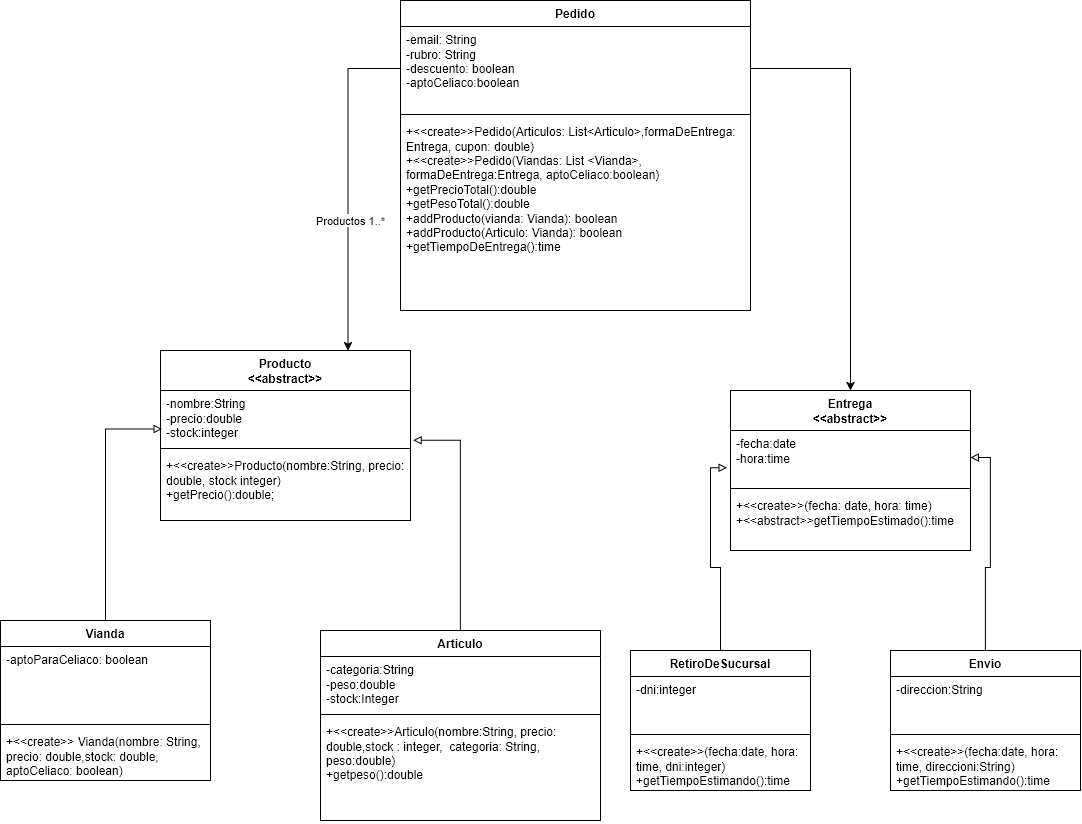

The diagram above was exported from draw.io. Its source (the exported page's mxGraphModel, read from the mxfile embedded in the PNG):
<mxGraphModel dx="2108" dy="1845" grid="1" gridSize="10" guides="1" tooltips="1" connect="1" arrows="1" fold="1" page="1" pageScale="1" pageWidth="827" pageHeight="1169" math="0" shadow="0">
  <root>
    <mxCell id="0" />
    <mxCell id="1" parent="0" />
    <mxCell id="X52YSDNMsktm6V_AEGyP-9" value="&lt;div&gt;Producto&lt;/div&gt;&lt;div&gt;&amp;lt;&amp;lt;abstract&amp;gt;&amp;gt;&lt;/div&gt;" style="swimlane;fontStyle=1;align=center;verticalAlign=top;childLayout=stackLayout;horizontal=1;startSize=40;horizontalStack=0;resizeParent=1;resizeParentMax=0;resizeLast=0;collapsible=1;marginBottom=0;whiteSpace=wrap;html=1;" parent="1" vertex="1">
      <mxGeometry x="110" y="170" width="250" height="170" as="geometry" />
    </mxCell>
    <mxCell id="X52YSDNMsktm6V_AEGyP-10" value="&lt;div&gt;-nombre:String&lt;/div&gt;&lt;div&gt;-precio:double&lt;/div&gt;&lt;div&gt;-stock:integer&lt;/div&gt;" style="text;strokeColor=none;fillColor=none;align=left;verticalAlign=top;spacingLeft=4;spacingRight=4;overflow=hidden;rotatable=0;points=[[0,0.5],[1,0.5]];portConstraint=eastwest;whiteSpace=wrap;html=1;" parent="X52YSDNMsktm6V_AEGyP-9" vertex="1">
      <mxGeometry y="40" width="250" height="54" as="geometry" />
    </mxCell>
    <mxCell id="X52YSDNMsktm6V_AEGyP-11" value="" style="line;strokeWidth=1;fillColor=none;align=left;verticalAlign=middle;spacingTop=-1;spacingLeft=3;spacingRight=3;rotatable=0;labelPosition=right;points=[];portConstraint=eastwest;strokeColor=inherit;" parent="X52YSDNMsktm6V_AEGyP-9" vertex="1">
      <mxGeometry y="94" width="250" height="8" as="geometry" />
    </mxCell>
    <mxCell id="X52YSDNMsktm6V_AEGyP-12" value="+&amp;lt;&amp;lt;create&amp;gt;&amp;gt;Producto(nombre:String, precio: double, stock integer)&lt;div&gt;+getPrecio():double;&lt;/div&gt;" style="text;strokeColor=none;fillColor=none;align=left;verticalAlign=top;spacingLeft=4;spacingRight=4;overflow=hidden;rotatable=0;points=[[0,0.5],[1,0.5]];portConstraint=eastwest;whiteSpace=wrap;html=1;" parent="X52YSDNMsktm6V_AEGyP-9" vertex="1">
      <mxGeometry y="102" width="250" height="68" as="geometry" />
    </mxCell>
    <mxCell id="X52YSDNMsktm6V_AEGyP-14" value="Pedido" style="swimlane;fontStyle=1;align=center;verticalAlign=top;childLayout=stackLayout;horizontal=1;startSize=26;horizontalStack=0;resizeParent=1;resizeParentMax=0;resizeLast=0;collapsible=1;marginBottom=0;whiteSpace=wrap;html=1;" parent="1" vertex="1">
      <mxGeometry x="350" y="-180" width="350" height="310" as="geometry" />
    </mxCell>
    <mxCell id="X52YSDNMsktm6V_AEGyP-15" value="&lt;div&gt;-email: String&lt;/div&gt;&lt;div&gt;-rubro: String&lt;/div&gt;&lt;div&gt;-descuento: boolean&lt;/div&gt;&lt;div&gt;-aptoCeliaco:boolean&amp;nbsp;&lt;/div&gt;" style="text;strokeColor=none;fillColor=none;align=left;verticalAlign=top;spacingLeft=4;spacingRight=4;overflow=hidden;rotatable=0;points=[[0,0.5],[1,0.5]];portConstraint=eastwest;whiteSpace=wrap;html=1;" parent="X52YSDNMsktm6V_AEGyP-14" vertex="1">
      <mxGeometry y="26" width="350" height="84" as="geometry" />
    </mxCell>
    <mxCell id="X52YSDNMsktm6V_AEGyP-16" value="" style="line;strokeWidth=1;fillColor=none;align=left;verticalAlign=middle;spacingTop=-1;spacingLeft=3;spacingRight=3;rotatable=0;labelPosition=right;points=[];portConstraint=eastwest;strokeColor=inherit;" parent="X52YSDNMsktm6V_AEGyP-14" vertex="1">
      <mxGeometry y="110" width="350" height="8" as="geometry" />
    </mxCell>
    <mxCell id="X52YSDNMsktm6V_AEGyP-17" value="&lt;div&gt;+&amp;lt;&amp;lt;create&amp;gt;&amp;gt;Pedido(Articulos: List&amp;lt;Articulo&amp;gt;,formaDeEntrega: Entrega, cupon: double)&lt;/div&gt;&lt;div&gt;+&amp;lt;&amp;lt;create&amp;gt;&amp;gt;Pedido(Viandas: List &amp;lt;Vianda&amp;gt;, formaDeEntrega:Entrega, aptoCeliaco:boolean)&lt;/div&gt;&lt;div&gt;+getPrecioTotal():double&lt;/div&gt;&lt;div&gt;+getPesoTotal():double&lt;/div&gt;&lt;div&gt;+addProducto(vianda: Vianda): boolean&lt;/div&gt;&lt;div&gt;&lt;div&gt;+addProducto(Articulo: Vianda): boolean&lt;/div&gt;+getTiempoDeEntrega():time&lt;/div&gt;&lt;div&gt;&lt;br&gt;&lt;/div&gt;&lt;div&gt;&lt;br&gt;&lt;/div&gt;&lt;div&gt;&lt;br&gt;&lt;/div&gt;&lt;div&gt;&lt;br&gt;&lt;/div&gt;" style="text;strokeColor=none;fillColor=none;align=left;verticalAlign=top;spacingLeft=4;spacingRight=4;overflow=hidden;rotatable=0;points=[[0,0.5],[1,0.5]];portConstraint=eastwest;whiteSpace=wrap;html=1;" parent="X52YSDNMsktm6V_AEGyP-14" vertex="1">
      <mxGeometry y="118" width="350" height="192" as="geometry" />
    </mxCell>
    <mxCell id="X52YSDNMsktm6V_AEGyP-18" value="&lt;div&gt;Entrega&lt;/div&gt;&amp;lt;&amp;lt;abstract&amp;gt;&amp;gt;" style="swimlane;fontStyle=1;align=center;verticalAlign=top;childLayout=stackLayout;horizontal=1;startSize=40;horizontalStack=0;resizeParent=1;resizeParentMax=0;resizeLast=0;collapsible=1;marginBottom=0;whiteSpace=wrap;html=1;" parent="1" vertex="1">
      <mxGeometry x="680" y="210" width="240" height="160" as="geometry" />
    </mxCell>
    <mxCell id="X52YSDNMsktm6V_AEGyP-19" value="&lt;div&gt;-fecha:date&lt;/div&gt;&lt;div&gt;-hora:time&lt;/div&gt;" style="text;strokeColor=none;fillColor=none;align=left;verticalAlign=top;spacingLeft=4;spacingRight=4;overflow=hidden;rotatable=0;points=[[0,0.5],[1,0.5]];portConstraint=eastwest;whiteSpace=wrap;html=1;" parent="X52YSDNMsktm6V_AEGyP-18" vertex="1">
      <mxGeometry y="40" width="240" height="54" as="geometry" />
    </mxCell>
    <mxCell id="X52YSDNMsktm6V_AEGyP-20" value="" style="line;strokeWidth=1;fillColor=none;align=left;verticalAlign=middle;spacingTop=-1;spacingLeft=3;spacingRight=3;rotatable=0;labelPosition=right;points=[];portConstraint=eastwest;strokeColor=inherit;" parent="X52YSDNMsktm6V_AEGyP-18" vertex="1">
      <mxGeometry y="94" width="240" height="8" as="geometry" />
    </mxCell>
    <mxCell id="X52YSDNMsktm6V_AEGyP-21" value="&lt;div&gt;+&amp;lt;&amp;lt;create&amp;gt;&amp;gt;(fecha: date, hora: time)&lt;/div&gt;&lt;div&gt;+&amp;lt;&amp;lt;abstract&amp;gt;&amp;gt;getTiempoEstimado():time&lt;/div&gt;" style="text;strokeColor=none;fillColor=none;align=left;verticalAlign=top;spacingLeft=4;spacingRight=4;overflow=hidden;rotatable=0;points=[[0,0.5],[1,0.5]];portConstraint=eastwest;whiteSpace=wrap;html=1;" parent="X52YSDNMsktm6V_AEGyP-18" vertex="1">
      <mxGeometry y="102" width="240" height="58" as="geometry" />
    </mxCell>
    <mxCell id="GdJYXhTRl9g1c_2mjZV--7" style="edgeStyle=orthogonalEdgeStyle;rounded=0;orthogonalLoop=1;jettySize=auto;html=1;exitX=0.5;exitY=0;exitDx=0;exitDy=0;entryX=1;entryY=0.5;entryDx=0;entryDy=0;endArrow=block;endFill=0;" edge="1" parent="1" source="X52YSDNMsktm6V_AEGyP-22" target="X52YSDNMsktm6V_AEGyP-19">
      <mxGeometry relative="1" as="geometry" />
    </mxCell>
    <mxCell id="X52YSDNMsktm6V_AEGyP-22" value="Envio" style="swimlane;fontStyle=1;align=center;verticalAlign=top;childLayout=stackLayout;horizontal=1;startSize=26;horizontalStack=0;resizeParent=1;resizeParentMax=0;resizeLast=0;collapsible=1;marginBottom=0;whiteSpace=wrap;html=1;" parent="1" vertex="1">
      <mxGeometry x="840" y="470" width="190" height="140" as="geometry" />
    </mxCell>
    <mxCell id="X52YSDNMsktm6V_AEGyP-23" value="&lt;div&gt;-direccion:String&lt;/div&gt;&lt;div&gt;&lt;br&gt;&lt;/div&gt;" style="text;strokeColor=none;fillColor=none;align=left;verticalAlign=top;spacingLeft=4;spacingRight=4;overflow=hidden;rotatable=0;points=[[0,0.5],[1,0.5]];portConstraint=eastwest;whiteSpace=wrap;html=1;" parent="X52YSDNMsktm6V_AEGyP-22" vertex="1">
      <mxGeometry y="26" width="190" height="54" as="geometry" />
    </mxCell>
    <mxCell id="X52YSDNMsktm6V_AEGyP-24" value="" style="line;strokeWidth=1;fillColor=none;align=left;verticalAlign=middle;spacingTop=-1;spacingLeft=3;spacingRight=3;rotatable=0;labelPosition=right;points=[];portConstraint=eastwest;strokeColor=inherit;" parent="X52YSDNMsktm6V_AEGyP-22" vertex="1">
      <mxGeometry y="80" width="190" height="8" as="geometry" />
    </mxCell>
    <mxCell id="X52YSDNMsktm6V_AEGyP-25" value="&lt;div&gt;+&amp;lt;&amp;lt;create&amp;gt;&amp;gt;(fecha:date, hora: time, direccioni:String)&lt;/div&gt;&lt;div&gt;+getTiempoEstimando():time&lt;/div&gt;" style="text;strokeColor=none;fillColor=none;align=left;verticalAlign=top;spacingLeft=4;spacingRight=4;overflow=hidden;rotatable=0;points=[[0,0.5],[1,0.5]];portConstraint=eastwest;whiteSpace=wrap;html=1;" parent="X52YSDNMsktm6V_AEGyP-22" vertex="1">
      <mxGeometry y="88" width="190" height="52" as="geometry" />
    </mxCell>
    <mxCell id="X52YSDNMsktm6V_AEGyP-26" value="RetiroDeSucursal" style="swimlane;fontStyle=1;align=center;verticalAlign=top;childLayout=stackLayout;horizontal=1;startSize=26;horizontalStack=0;resizeParent=1;resizeParentMax=0;resizeLast=0;collapsible=1;marginBottom=0;whiteSpace=wrap;html=1;" parent="1" vertex="1">
      <mxGeometry x="580" y="470" width="180" height="140" as="geometry" />
    </mxCell>
    <mxCell id="X52YSDNMsktm6V_AEGyP-27" value="&lt;div&gt;-dni:integer&lt;/div&gt;&lt;div&gt;&lt;br&gt;&lt;/div&gt;" style="text;strokeColor=none;fillColor=none;align=left;verticalAlign=top;spacingLeft=4;spacingRight=4;overflow=hidden;rotatable=0;points=[[0,0.5],[1,0.5]];portConstraint=eastwest;whiteSpace=wrap;html=1;" parent="X52YSDNMsktm6V_AEGyP-26" vertex="1">
      <mxGeometry y="26" width="180" height="54" as="geometry" />
    </mxCell>
    <mxCell id="X52YSDNMsktm6V_AEGyP-28" value="" style="line;strokeWidth=1;fillColor=none;align=left;verticalAlign=middle;spacingTop=-1;spacingLeft=3;spacingRight=3;rotatable=0;labelPosition=right;points=[];portConstraint=eastwest;strokeColor=inherit;" parent="X52YSDNMsktm6V_AEGyP-26" vertex="1">
      <mxGeometry y="80" width="180" height="8" as="geometry" />
    </mxCell>
    <mxCell id="X52YSDNMsktm6V_AEGyP-29" value="&lt;div&gt;+&amp;lt;&amp;lt;create&amp;gt;&amp;gt;(fecha:date, hora: time, dni:integer)&lt;/div&gt;&lt;div&gt;+getTiempoEstimando():time&lt;/div&gt;" style="text;strokeColor=none;fillColor=none;align=left;verticalAlign=top;spacingLeft=4;spacingRight=4;overflow=hidden;rotatable=0;points=[[0,0.5],[1,0.5]];portConstraint=eastwest;whiteSpace=wrap;html=1;" parent="X52YSDNMsktm6V_AEGyP-26" vertex="1">
      <mxGeometry y="88" width="180" height="52" as="geometry" />
    </mxCell>
    <mxCell id="X52YSDNMsktm6V_AEGyP-30" value="Articulo" style="swimlane;fontStyle=1;align=center;verticalAlign=top;childLayout=stackLayout;horizontal=1;startSize=26;horizontalStack=0;resizeParent=1;resizeParentMax=0;resizeLast=0;collapsible=1;marginBottom=0;whiteSpace=wrap;html=1;" parent="1" vertex="1">
      <mxGeometry x="270" y="450" width="280" height="190" as="geometry" />
    </mxCell>
    <mxCell id="X52YSDNMsktm6V_AEGyP-31" value="&lt;div&gt;-categoria:String&lt;/div&gt;&lt;div&gt;-peso:double&lt;/div&gt;&lt;div&gt;-stock:Integer&lt;/div&gt;" style="text;strokeColor=none;fillColor=none;align=left;verticalAlign=top;spacingLeft=4;spacingRight=4;overflow=hidden;rotatable=0;points=[[0,0.5],[1,0.5]];portConstraint=eastwest;whiteSpace=wrap;html=1;" parent="X52YSDNMsktm6V_AEGyP-30" vertex="1">
      <mxGeometry y="26" width="280" height="54" as="geometry" />
    </mxCell>
    <mxCell id="X52YSDNMsktm6V_AEGyP-32" value="" style="line;strokeWidth=1;fillColor=none;align=left;verticalAlign=middle;spacingTop=-1;spacingLeft=3;spacingRight=3;rotatable=0;labelPosition=right;points=[];portConstraint=eastwest;strokeColor=inherit;" parent="X52YSDNMsktm6V_AEGyP-30" vertex="1">
      <mxGeometry y="80" width="280" height="8" as="geometry" />
    </mxCell>
    <mxCell id="X52YSDNMsktm6V_AEGyP-33" value="+&amp;lt;&amp;lt;create&amp;gt;&amp;gt;Articulo(nombre:String, precio: double,stock : integer,&amp;nbsp;&amp;nbsp;categoria: String, peso:double)&lt;div&gt;+getpeso():double&lt;/div&gt;&lt;div&gt;&lt;br&gt;&lt;/div&gt;" style="text;strokeColor=none;fillColor=none;align=left;verticalAlign=top;spacingLeft=4;spacingRight=4;overflow=hidden;rotatable=0;points=[[0,0.5],[1,0.5]];portConstraint=eastwest;whiteSpace=wrap;html=1;" parent="X52YSDNMsktm6V_AEGyP-30" vertex="1">
      <mxGeometry y="88" width="280" height="102" as="geometry" />
    </mxCell>
    <mxCell id="X52YSDNMsktm6V_AEGyP-34" value="Vianda" style="swimlane;fontStyle=1;align=center;verticalAlign=top;childLayout=stackLayout;horizontal=1;startSize=26;horizontalStack=0;resizeParent=1;resizeParentMax=0;resizeLast=0;collapsible=1;marginBottom=0;whiteSpace=wrap;html=1;" parent="1" vertex="1">
      <mxGeometry x="-50" y="440" width="210" height="160" as="geometry" />
    </mxCell>
    <mxCell id="X52YSDNMsktm6V_AEGyP-35" value="&lt;div&gt;-aptoParaCeliaco: boolean&lt;/div&gt;" style="text;strokeColor=none;fillColor=none;align=left;verticalAlign=top;spacingLeft=4;spacingRight=4;overflow=hidden;rotatable=0;points=[[0,0.5],[1,0.5]];portConstraint=eastwest;whiteSpace=wrap;html=1;" parent="X52YSDNMsktm6V_AEGyP-34" vertex="1">
      <mxGeometry y="26" width="210" height="74" as="geometry" />
    </mxCell>
    <mxCell id="X52YSDNMsktm6V_AEGyP-36" value="" style="line;strokeWidth=1;fillColor=none;align=left;verticalAlign=middle;spacingTop=-1;spacingLeft=3;spacingRight=3;rotatable=0;labelPosition=right;points=[];portConstraint=eastwest;strokeColor=inherit;" parent="X52YSDNMsktm6V_AEGyP-34" vertex="1">
      <mxGeometry y="100" width="210" height="8" as="geometry" />
    </mxCell>
    <mxCell id="X52YSDNMsktm6V_AEGyP-37" value="+&amp;lt;&amp;lt;create&amp;gt;&amp;gt; Vianda(nombre: String, precio: double,stock: double, aptoCeliaco: boolean)" style="text;strokeColor=none;fillColor=none;align=left;verticalAlign=top;spacingLeft=4;spacingRight=4;overflow=hidden;rotatable=0;points=[[0,0.5],[1,0.5]];portConstraint=eastwest;whiteSpace=wrap;html=1;" parent="X52YSDNMsktm6V_AEGyP-34" vertex="1">
      <mxGeometry y="108" width="210" height="52" as="geometry" />
    </mxCell>
    <mxCell id="GdJYXhTRl9g1c_2mjZV--1" style="edgeStyle=orthogonalEdgeStyle;rounded=0;orthogonalLoop=1;jettySize=auto;html=1;exitX=1;exitY=0.5;exitDx=0;exitDy=0;entryX=0.5;entryY=0;entryDx=0;entryDy=0;" edge="1" parent="1" source="X52YSDNMsktm6V_AEGyP-15" target="X52YSDNMsktm6V_AEGyP-18">
      <mxGeometry relative="1" as="geometry" />
    </mxCell>
    <mxCell id="GdJYXhTRl9g1c_2mjZV--2" style="edgeStyle=orthogonalEdgeStyle;rounded=0;orthogonalLoop=1;jettySize=auto;html=1;exitX=0;exitY=0.5;exitDx=0;exitDy=0;entryX=0.75;entryY=0;entryDx=0;entryDy=0;" edge="1" parent="1" source="X52YSDNMsktm6V_AEGyP-15" target="X52YSDNMsktm6V_AEGyP-9">
      <mxGeometry relative="1" as="geometry" />
    </mxCell>
    <mxCell id="GdJYXhTRl9g1c_2mjZV--3" value="Productos 1..*" style="edgeLabel;html=1;align=center;verticalAlign=middle;resizable=0;points=[];" vertex="1" connectable="0" parent="GdJYXhTRl9g1c_2mjZV--2">
      <mxGeometry x="0.2203" y="2" relative="1" as="geometry">
        <mxPoint as="offset" />
      </mxGeometry>
    </mxCell>
    <mxCell id="GdJYXhTRl9g1c_2mjZV--6" style="edgeStyle=orthogonalEdgeStyle;rounded=0;orthogonalLoop=1;jettySize=auto;html=1;exitX=0.5;exitY=0;exitDx=0;exitDy=0;entryX=-0.014;entryY=0.689;entryDx=0;entryDy=0;entryPerimeter=0;endArrow=block;endFill=0;" edge="1" parent="1" source="X52YSDNMsktm6V_AEGyP-26" target="X52YSDNMsktm6V_AEGyP-19">
      <mxGeometry relative="1" as="geometry" />
    </mxCell>
    <mxCell id="GdJYXhTRl9g1c_2mjZV--8" style="edgeStyle=orthogonalEdgeStyle;rounded=0;orthogonalLoop=1;jettySize=auto;html=1;exitX=0.5;exitY=0;exitDx=0;exitDy=0;entryX=0.006;entryY=0.715;entryDx=0;entryDy=0;entryPerimeter=0;endArrow=block;endFill=0;" edge="1" parent="1" source="X52YSDNMsktm6V_AEGyP-34" target="X52YSDNMsktm6V_AEGyP-10">
      <mxGeometry relative="1" as="geometry" />
    </mxCell>
    <mxCell id="GdJYXhTRl9g1c_2mjZV--9" style="edgeStyle=orthogonalEdgeStyle;rounded=0;orthogonalLoop=1;jettySize=auto;html=1;exitX=0.5;exitY=0;exitDx=0;exitDy=0;entryX=1.011;entryY=0.922;entryDx=0;entryDy=0;entryPerimeter=0;endArrow=block;endFill=0;" edge="1" parent="1" source="X52YSDNMsktm6V_AEGyP-30" target="X52YSDNMsktm6V_AEGyP-10">
      <mxGeometry relative="1" as="geometry" />
    </mxCell>
  </root>
</mxGraphModel>